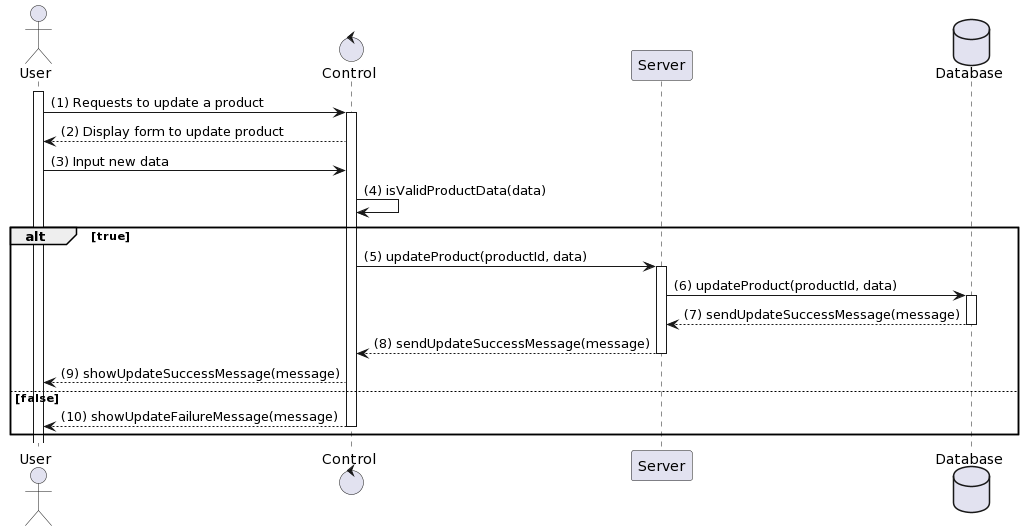

The diagram above was rendered by PlantUML. Its source (embedded in the PNG):
@startuml
actor User
control "Control" as C
participant "Server" as S
database Database

activate User
User -> C: (1) Requests to update a product
activate C
C --> User: (2) Display form to update product
User -> C: (3) Input new data
C -> C: (4) isValidProductData(data)
alt true
    C -> S: (5) updateProduct(productId, data)
    activate S
    S -> Database: (6) updateProduct(productId, data)
    activate Database
    Database --> S: (7) sendUpdateSuccessMessage(message)
    deactivate Database
    S --> C: (8) sendUpdateSuccessMessage(message)
    deactivate S
    C --> User: (9) showUpdateSuccessMessage(message)
else false
    C --> User: (10) showUpdateFailureMessage(message)
    deactivate C
end
@enduml